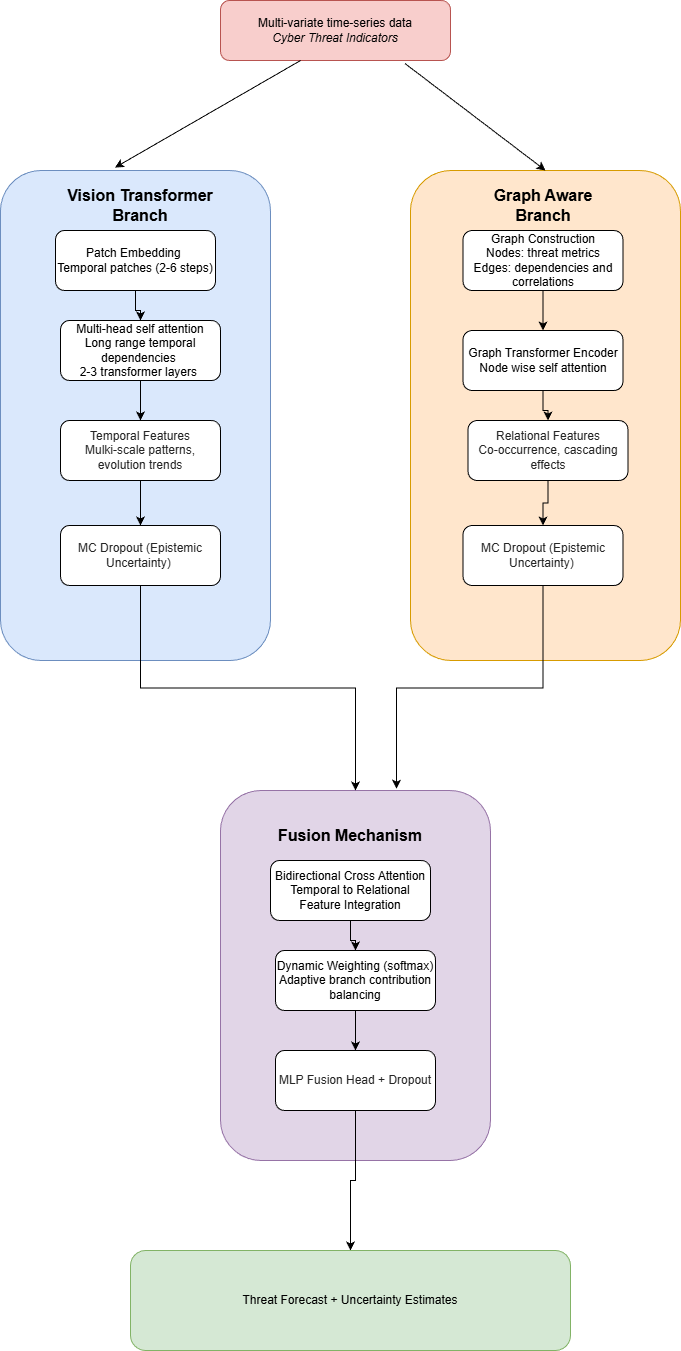

The diagram above was exported from draw.io. Its source (the exported page's mxGraphModel, read from the mxfile embedded in the PNG):
<mxGraphModel dx="946" dy="563" grid="1" gridSize="10" guides="1" tooltips="1" connect="1" arrows="1" fold="1" page="1" pageScale="1" pageWidth="827" pageHeight="1169" math="0" shadow="0">
  <root>
    <mxCell id="0" />
    <mxCell id="1" parent="0" />
    <mxCell id="6aCevXzVOTTgdmTFB9qs-1" parent="1" style="rounded=1;whiteSpace=wrap;html=1;fillColor=#f8cecc;strokeColor=#b85450;" value="Multi-variate time-series data&lt;div&gt;&lt;i&gt;Cyber Threat Indicators&lt;/i&gt;&lt;/div&gt;" vertex="1">
      <mxGeometry height="60" width="230" x="310" y="30" as="geometry" />
    </mxCell>
    <mxCell id="6aCevXzVOTTgdmTFB9qs-2" parent="1" style="rounded=1;whiteSpace=wrap;html=1;fillColor=#dae8fc;strokeColor=#6c8ebf;" value="" vertex="1">
      <mxGeometry height="490" width="270" x="90" y="200" as="geometry" />
    </mxCell>
    <mxCell id="6aCevXzVOTTgdmTFB9qs-3" parent="1" style="rounded=1;whiteSpace=wrap;html=1;fillColor=#ffe6cc;strokeColor=#d79b00;" value="" vertex="1">
      <mxGeometry height="490" width="270" x="500" y="200" as="geometry" />
    </mxCell>
    <mxCell id="6aCevXzVOTTgdmTFB9qs-5" parent="1" style="rounded=1;whiteSpace=wrap;html=1;fillColor=#e1d5e7;strokeColor=#9673a6;" value="" vertex="1">
      <mxGeometry height="370" width="270" x="310" y="820" as="geometry" />
    </mxCell>
    <mxCell id="6aCevXzVOTTgdmTFB9qs-27" edge="1" parent="1" source="6aCevXzVOTTgdmTFB9qs-6" style="edgeStyle=orthogonalEdgeStyle;rounded=0;orthogonalLoop=1;jettySize=auto;html=1;" target="6aCevXzVOTTgdmTFB9qs-8" value="">
      <mxGeometry relative="1" as="geometry" />
    </mxCell>
    <mxCell id="6aCevXzVOTTgdmTFB9qs-6" parent="1" style="rounded=1;whiteSpace=wrap;html=1;" value="Patch Embedding&amp;nbsp;&lt;div&gt;Temporal patches (2-6 steps)&lt;/div&gt;" vertex="1">
      <mxGeometry height="60" width="160" x="145" y="260" as="geometry" />
    </mxCell>
    <mxCell id="6aCevXzVOTTgdmTFB9qs-29" edge="1" parent="1" source="6aCevXzVOTTgdmTFB9qs-9" style="edgeStyle=orthogonalEdgeStyle;rounded=0;orthogonalLoop=1;jettySize=auto;html=1;" target="6aCevXzVOTTgdmTFB9qs-10" value="">
      <mxGeometry relative="1" as="geometry" />
    </mxCell>
    <mxCell id="6aCevXzVOTTgdmTFB9qs-9" parent="1" style="rounded=1;whiteSpace=wrap;html=1;fontColor=#252525;" value="Temporal Features&lt;div&gt;&lt;div&gt;&lt;div&gt;&lt;/div&gt;&lt;/div&gt;&lt;/div&gt;&lt;div&gt;Mulki-scale patterns, evolution trends&lt;/div&gt;" vertex="1">
      <mxGeometry height="60" width="160" x="150" y="450" as="geometry" />
    </mxCell>
    <mxCell id="6aCevXzVOTTgdmTFB9qs-28" edge="1" parent="1" source="6aCevXzVOTTgdmTFB9qs-8" style="edgeStyle=orthogonalEdgeStyle;rounded=0;orthogonalLoop=1;jettySize=auto;html=1;" target="6aCevXzVOTTgdmTFB9qs-9" value="">
      <mxGeometry relative="1" as="geometry" />
    </mxCell>
    <mxCell id="6aCevXzVOTTgdmTFB9qs-8" parent="1" style="rounded=1;whiteSpace=wrap;html=1;" value="Multi-head self attention&lt;div&gt;Long range temporal dependencies&amp;nbsp;&lt;/div&gt;&lt;div&gt;2-3 transformer layers&amp;nbsp;&lt;/div&gt;" vertex="1">
      <mxGeometry height="60" width="160" x="150" y="350" as="geometry" />
    </mxCell>
    <mxCell id="6aCevXzVOTTgdmTFB9qs-34" edge="1" parent="1" source="6aCevXzVOTTgdmTFB9qs-10" style="edgeStyle=orthogonalEdgeStyle;rounded=0;orthogonalLoop=1;jettySize=auto;html=1;" target="6aCevXzVOTTgdmTFB9qs-5">
      <mxGeometry relative="1" as="geometry" />
    </mxCell>
    <mxCell id="6aCevXzVOTTgdmTFB9qs-10" parent="1" style="rounded=1;whiteSpace=wrap;html=1;fontColor=#252525;" value="MC Dropout (Epistemic Uncertainty)&amp;nbsp;" vertex="1">
      <mxGeometry height="60" width="160" x="150" y="555" as="geometry" />
    </mxCell>
    <mxCell id="6aCevXzVOTTgdmTFB9qs-30" edge="1" parent="1" source="6aCevXzVOTTgdmTFB9qs-11" style="edgeStyle=orthogonalEdgeStyle;rounded=0;orthogonalLoop=1;jettySize=auto;html=1;" target="6aCevXzVOTTgdmTFB9qs-13" value="">
      <mxGeometry relative="1" as="geometry" />
    </mxCell>
    <mxCell id="6aCevXzVOTTgdmTFB9qs-11" parent="1" style="rounded=1;whiteSpace=wrap;html=1;" value="Graph Construction&lt;div&gt;Nodes: threat metrics&lt;/div&gt;&lt;div&gt;Edges: dependencies and correlations&lt;/div&gt;" vertex="1">
      <mxGeometry height="60" width="160" x="552.5" y="260" as="geometry" />
    </mxCell>
    <mxCell id="6aCevXzVOTTgdmTFB9qs-33" edge="1" parent="1" source="6aCevXzVOTTgdmTFB9qs-12" style="edgeStyle=orthogonalEdgeStyle;rounded=0;orthogonalLoop=1;jettySize=auto;html=1;" target="6aCevXzVOTTgdmTFB9qs-14" value="">
      <mxGeometry relative="1" as="geometry" />
    </mxCell>
    <mxCell id="6aCevXzVOTTgdmTFB9qs-12" parent="1" style="rounded=1;whiteSpace=wrap;html=1;fontColor=#252525;" value="Relational Features&lt;div&gt;Co-occurrence, cascading effects&lt;/div&gt;" vertex="1">
      <mxGeometry height="60" width="160" x="557.5" y="450" as="geometry" />
    </mxCell>
    <mxCell id="6aCevXzVOTTgdmTFB9qs-32" edge="1" parent="1" source="6aCevXzVOTTgdmTFB9qs-13" style="edgeStyle=orthogonalEdgeStyle;rounded=0;orthogonalLoop=1;jettySize=auto;html=1;" target="6aCevXzVOTTgdmTFB9qs-12" value="">
      <mxGeometry relative="1" as="geometry" />
    </mxCell>
    <mxCell id="6aCevXzVOTTgdmTFB9qs-13" parent="1" style="rounded=1;whiteSpace=wrap;html=1;" value="Graph Transformer Encoder&lt;div&gt;Node wise self attention&lt;/div&gt;" vertex="1">
      <mxGeometry height="60" width="160" x="552.5" y="360" as="geometry" />
    </mxCell>
    <mxCell id="6aCevXzVOTTgdmTFB9qs-14" parent="1" style="rounded=1;whiteSpace=wrap;html=1;fontColor=#252525;" value="MC Dropout (Epistemic Uncertainty)&amp;nbsp;" vertex="1">
      <mxGeometry height="60" width="160" x="552.5" y="555" as="geometry" />
    </mxCell>
    <mxCell id="6aCevXzVOTTgdmTFB9qs-36" edge="1" parent="1" source="6aCevXzVOTTgdmTFB9qs-15" style="edgeStyle=orthogonalEdgeStyle;rounded=0;orthogonalLoop=1;jettySize=auto;html=1;" target="6aCevXzVOTTgdmTFB9qs-17" value="">
      <mxGeometry relative="1" as="geometry" />
    </mxCell>
    <mxCell id="6aCevXzVOTTgdmTFB9qs-15" parent="1" style="rounded=1;whiteSpace=wrap;html=1;" value="Bidirectional Cross Attention&lt;div&gt;Temporal to Relational Feature Integration&lt;/div&gt;" vertex="1">
      <mxGeometry height="60" width="160" x="360" y="890" as="geometry" />
    </mxCell>
    <mxCell id="6aCevXzVOTTgdmTFB9qs-39" edge="1" parent="1" source="6aCevXzVOTTgdmTFB9qs-16" style="edgeStyle=orthogonalEdgeStyle;rounded=0;orthogonalLoop=1;jettySize=auto;html=1;" target="6aCevXzVOTTgdmTFB9qs-19">
      <mxGeometry relative="1" as="geometry" />
    </mxCell>
    <mxCell id="6aCevXzVOTTgdmTFB9qs-16" parent="1" style="rounded=1;whiteSpace=wrap;html=1;fontColor=#252525;" value="MLP Fusion Head + Dropout" vertex="1">
      <mxGeometry height="60" width="160" x="365" y="1080" as="geometry" />
    </mxCell>
    <mxCell id="6aCevXzVOTTgdmTFB9qs-38" edge="1" parent="1" source="6aCevXzVOTTgdmTFB9qs-17" style="edgeStyle=orthogonalEdgeStyle;rounded=0;orthogonalLoop=1;jettySize=auto;html=1;" target="6aCevXzVOTTgdmTFB9qs-16" value="">
      <mxGeometry relative="1" as="geometry" />
    </mxCell>
    <mxCell id="6aCevXzVOTTgdmTFB9qs-17" parent="1" style="rounded=1;whiteSpace=wrap;html=1;" value="Dynamic Weighting (softmax)&lt;div&gt;Adaptive branch contribution balancing&lt;/div&gt;" vertex="1">
      <mxGeometry height="60" width="160" x="365" y="980" as="geometry" />
    </mxCell>
    <mxCell id="6aCevXzVOTTgdmTFB9qs-19" parent="1" style="rounded=1;whiteSpace=wrap;html=1;fillColor=#d5e8d4;strokeColor=#82b366;" value="Threat Forecast + Uncertainty Estimates" vertex="1">
      <mxGeometry height="100" width="440" x="220" y="1280" as="geometry" />
    </mxCell>
    <mxCell id="6aCevXzVOTTgdmTFB9qs-20" parent="1" style="text;html=1;whiteSpace=wrap;strokeColor=none;fillColor=none;align=center;verticalAlign=middle;rounded=0;fontStyle=1;fontSize=16;" value="Vision Transformer Branch" vertex="1">
      <mxGeometry height="30" width="160" x="150" y="220" as="geometry" />
    </mxCell>
    <mxCell id="6aCevXzVOTTgdmTFB9qs-21" parent="1" style="text;html=1;whiteSpace=wrap;strokeColor=none;fillColor=none;align=center;verticalAlign=middle;rounded=0;fontStyle=1;fontSize=16;" value="Graph Aware Branch" vertex="1">
      <mxGeometry height="30" width="160" x="552.5" y="220" as="geometry" />
    </mxCell>
    <mxCell id="6aCevXzVOTTgdmTFB9qs-22" parent="1" style="text;html=1;whiteSpace=wrap;strokeColor=none;fillColor=none;align=center;verticalAlign=middle;rounded=0;fontStyle=1;fontSize=16;" value="Fusion Mechanism" vertex="1">
      <mxGeometry height="30" width="160" x="360" y="850" as="geometry" />
    </mxCell>
    <mxCell id="6aCevXzVOTTgdmTFB9qs-35" edge="1" parent="1" source="6aCevXzVOTTgdmTFB9qs-14" style="edgeStyle=orthogonalEdgeStyle;rounded=0;orthogonalLoop=1;jettySize=auto;html=1;entryX=0.652;entryY=-0.005;entryDx=0;entryDy=0;entryPerimeter=0;" target="6aCevXzVOTTgdmTFB9qs-5">
      <mxGeometry relative="1" as="geometry" />
    </mxCell>
    <mxCell id="6aCevXzVOTTgdmTFB9qs-42" edge="1" parent="1" source="6aCevXzVOTTgdmTFB9qs-1" style="endArrow=classic;html=1;rounded=0;exitX=0.802;exitY=1.05;exitDx=0;exitDy=0;exitPerimeter=0;entryX=0.5;entryY=0;entryDx=0;entryDy=0;" target="6aCevXzVOTTgdmTFB9qs-3" value="">
      <mxGeometry height="50" relative="1" width="50" as="geometry">
        <mxPoint x="500" y="150" as="sourcePoint" />
        <mxPoint x="550" y="100" as="targetPoint" />
      </mxGeometry>
    </mxCell>
    <mxCell id="6aCevXzVOTTgdmTFB9qs-43" edge="1" parent="1" source="6aCevXzVOTTgdmTFB9qs-1" style="endArrow=classic;html=1;rounded=0;exitX=0.348;exitY=1;exitDx=0;exitDy=0;exitPerimeter=0;entryX=0.424;entryY=-0.006;entryDx=0;entryDy=0;entryPerimeter=0;" target="6aCevXzVOTTgdmTFB9qs-2" value="">
      <mxGeometry height="50" relative="1" width="50" as="geometry">
        <mxPoint x="305" y="170" as="sourcePoint" />
        <mxPoint x="355" y="120" as="targetPoint" />
      </mxGeometry>
    </mxCell>
  </root>
</mxGraphModel>